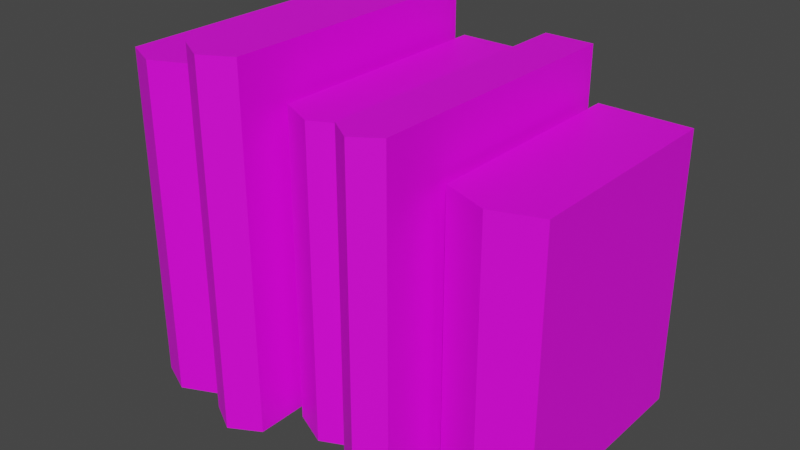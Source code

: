 # Source: books.blend  (saved by Blender 2.81.16; exported with 4.5.12 LTS)
import bpy
from mathutils import Matrix  # noqa: F401  (used for matrix-valued properties, if any)

bpy.ops.wm.read_factory_settings(use_empty=True)
scene = bpy.context.scene
scene.name = 'Scene'

# ---- collections
col_collection = bpy.data.collections.new('Collection'); scene.collection.children.link(col_collection)

# ---- images (referenced by path relative to the original .blend; pixels are not part of the script)
import os
ASSET_DIR = os.environ.get("B2B_ASSET_DIR", "")  # directory of the original .blend (textures are referenced by path, not embedded)
HERE = os.path.dirname(os.path.abspath(__file__))  # packed textures are extracted next to this script under _unpacked/

def load_image(name, relpath, width, height, colorspace="sRGB"):
    """Load a texture the original file referenced (path relative to the .blend, or extracted next to this script)."""
    p = next((c for c in (os.path.join(HERE, relpath), os.path.join(ASSET_DIR, relpath)) if relpath and os.path.exists(c)), "")
    if p:
        img = bpy.data.images.load(p, check_existing=True)
        img.name = name
    else:  # same state as the original file: an image datablock whose file is absent (Cycles renders it pink)
        img = bpy.data.images.new(name, width, height)
        img.source = "FILE"
        img.filepath = "//" + (relpath or name)
    img.colorspace_settings.name = colorspace
    return img
img_book2_texture = load_image('book2_texture', 'textures/book2_texture.png', 1024, 1024, 'sRGB')
img_book3_texture = load_image('book3_texture', 'textures/book3_texture.png', 1024, 1024, 'sRGB')
img_book4_texture = load_image('book4_texture', 'textures/book4_texture.png', 1024, 1024, 'sRGB')
img_book5_texture = load_image('book5_texture', 'textures/book5_texture.png', 1024, 1024, 'sRGB')
img_book1_texture = load_image('book1_texture', 'textures/book1_texture.png', 1024, 1024, 'sRGB')

# ---- materials (node trees are filled in below, after node groups)
mat_material_002 = bpy.data.materials.new('Material.002')
mat_material_002.use_transparent_shadow = False
mat_material = bpy.data.materials.new('Material')
mat_material.use_transparent_shadow = False
mat_material_003 = bpy.data.materials.new('Material.003')
mat_material_003.use_transparent_shadow = False
mat_material_004 = bpy.data.materials.new('Material.004')
mat_material_004.use_transparent_shadow = False
mat_material_001 = bpy.data.materials.new('Material.001')
mat_material_001.use_transparent_shadow = False

# ---- material node trees
mat_material_002.use_nodes = True; mat_material_002.node_tree.nodes.clear()
_N = mat_material_002.node_tree.nodes; _L = mat_material_002.node_tree.links
n0 = _N.new('ShaderNodeOutputMaterial'); n0.name = 'Material Output'; n0.location = (300, 300)
n1 = _N.new('ShaderNodeBsdfPrincipled'); n1.name = 'Principled BSDF'; n1.location = (10, 300)
n1.distribution = 'GGX'
n1.subsurface_method = 'BURLEY'
n1.inputs[3].default_value = 1.45
n1.inputs[27].default_value = (0.0, 0.0, 0.0, 1.0)
n1.inputs[28].default_value = 1.0
n2 = _N.new('ShaderNodeTexImage'); n2.name = 'Image Texture'; n2.location = (-280, 280)
n2.image = img_book2_texture
_L.new(n1.outputs[0], n0.inputs[0])
_L.new(n2.outputs[0], n1.inputs[0])
n0.is_active_output = True
mat_material.use_nodes = True; mat_material.node_tree.nodes.clear()
_N = mat_material.node_tree.nodes; _L = mat_material.node_tree.links
n0 = _N.new('ShaderNodeOutputMaterial'); n0.name = 'Material Output'; n0.location = (300, 300)
n1 = _N.new('ShaderNodeBsdfPrincipled'); n1.name = 'Principled BSDF'; n1.location = (10, 300)
n1.distribution = 'GGX'
n1.subsurface_method = 'BURLEY'
n1.inputs[3].default_value = 1.45
n1.inputs[27].default_value = (0.0, 0.0, 0.0, 1.0)
n1.inputs[28].default_value = 1.0
n2 = _N.new('ShaderNodeTexImage'); n2.name = 'Image Texture'; n2.location = (-280, 280)
n2.image = img_book3_texture
_L.new(n1.outputs[0], n0.inputs[0])
_L.new(n2.outputs[0], n1.inputs[0])
n0.is_active_output = True
mat_material_003.use_nodes = True; mat_material_003.node_tree.nodes.clear()
_N = mat_material_003.node_tree.nodes; _L = mat_material_003.node_tree.links
n0 = _N.new('ShaderNodeOutputMaterial'); n0.name = 'Material Output'; n0.location = (300, 300)
n1 = _N.new('ShaderNodeBsdfPrincipled'); n1.name = 'Principled BSDF'; n1.location = (10, 300)
n1.distribution = 'GGX'
n1.subsurface_method = 'BURLEY'
n1.inputs[3].default_value = 1.45
n1.inputs[27].default_value = (0.0, 0.0, 0.0, 1.0)
n1.inputs[28].default_value = 1.0
n2 = _N.new('ShaderNodeTexImage'); n2.name = 'Image Texture'; n2.location = (-280, 280)
n2.image = img_book4_texture
_L.new(n1.outputs[0], n0.inputs[0])
_L.new(n2.outputs[0], n1.inputs[0])
n0.is_active_output = True
mat_material_004.use_nodes = True; mat_material_004.node_tree.nodes.clear()
_N = mat_material_004.node_tree.nodes; _L = mat_material_004.node_tree.links
n0 = _N.new('ShaderNodeOutputMaterial'); n0.name = 'Material Output'; n0.location = (300, 300)
n1 = _N.new('ShaderNodeBsdfPrincipled'); n1.name = 'Principled BSDF'; n1.location = (10, 300)
n1.distribution = 'GGX'
n1.subsurface_method = 'BURLEY'
n1.inputs[3].default_value = 1.45
n1.inputs[27].default_value = (0.0, 0.0, 0.0, 1.0)
n1.inputs[28].default_value = 1.0
n2 = _N.new('ShaderNodeTexImage'); n2.name = 'Image Texture'; n2.location = (-280, 280)
n2.image = img_book5_texture
_L.new(n1.outputs[0], n0.inputs[0])
_L.new(n2.outputs[0], n1.inputs[0])
n0.is_active_output = True
mat_material_001.use_nodes = True; mat_material_001.node_tree.nodes.clear()
_N = mat_material_001.node_tree.nodes; _L = mat_material_001.node_tree.links
n0 = _N.new('ShaderNodeOutputMaterial'); n0.name = 'Material Output'; n0.location = (300, 300)
n1 = _N.new('ShaderNodeBsdfPrincipled'); n1.name = 'Principled BSDF'; n1.location = (10, 300)
n1.distribution = 'GGX'
n1.subsurface_method = 'BURLEY'
n1.inputs[3].default_value = 1.45
n1.inputs[27].default_value = (0.0, 0.0, 0.0, 1.0)
n1.inputs[28].default_value = 1.0
n2 = _N.new('ShaderNodeTexImage'); n2.name = 'Image Texture'; n2.location = (-280, 280)
n2.image = img_book1_texture
_L.new(n1.outputs[0], n0.inputs[0])
_L.new(n2.outputs[0], n1.inputs[0])
n0.is_active_output = True

# ---- world
world_world = bpy.data.worlds.new('World'); scene.world = world_world
world_world.use_nodes = True; world_world.node_tree.nodes.clear()
_N = world_world.node_tree.nodes; _L = world_world.node_tree.links
n0 = _N.new('ShaderNodeOutputWorld'); n0.name = 'World Output'; n0.location = (300, 300)
n1 = _N.new('ShaderNodeBackground'); n1.name = 'Background'; n1.location = (10, 300)
n1.inputs[0].default_value = (0.05088, 0.05088, 0.05088, 1.0)
_L.new(n1.outputs[0], n0.inputs[0])
n0.is_active_output = True
world_world.color = (0.05088, 0.05088, 0.05088)
world_world.use_sun_shadow = False
world_world.sun_shadow_jitter_overblur = 0.0

# ---- meshes
me_cube_001 = bpy.data.meshes.new('Cube.001')
me_cube_001.from_pydata([(-0.9664, -1.0, -1.0), (-0.9664, -1.0, 1.0), (-0.9664, 0.5593, -1.0), (-0.9664, 0.5593, 1.0), (-0.6327, -1.0, -1.0), (-0.6327, -1.0, 1.0), (-0.6327, 0.5593, -1.0), (-0.6327, 0.5593, 1.0), (-0.7995, 0.5593, -1.0), (-0.7995, 0.5593, 1.0), (-0.7995, -1.093, -1.0), (-0.7995, -1.093, 1.0)], [], [(0, 1, 3, 2), (8, 9, 7, 6), (6, 7, 5, 4), (10, 11, 1, 0), (8, 6, 4, 10), (9, 3, 1, 11), (7, 9, 11, 5), (2, 8, 10, 0), (4, 5, 11, 10), (2, 3, 9, 8)])
_uv = me_cube_001.uv_layers.new(name='UVMap')
_uv.uv.foreach_set('vector', [0.375, 0.0, 0.625, 0.0, 0.625, 0.25, 0.375, 0.25, 0.375, 0.375, 0.625, 0.375, 0.625, 0.5, 0.375, 0.5, 0.375, 0.5, 0.625, 0.5, 0.625, 0.75, 0.375, 0.75, 0.375, 0.875, 0.625, 0.875, 0.625, 1.0, 0.375, 1.0, 0.25, 0.5, 0.375, 0.5, 0.375, 0.75, 0.25, 0.75, 0.75, 0.5, 0.875, 0.5, 0.875, 0.75, 0.75, 0.75, 0.625, 0.5, 0.75, 0.5, 0.75, 0.75, 0.625, 0.75, 0.125, 0.5, 0.25, 0.5, 0.25, 0.75, 0.125, 0.75, 0.375, 0.75, 0.625, 0.75, 0.625, 0.875, 0.375, 0.875, 0.375, 0.25, 0.625, 0.25, 0.625, 0.375, 0.375, 0.375])
me_cube_001.materials.append(mat_material_002)
me_cube_001.use_remesh_fix_poles = True
me_cube_001.use_remesh_preserve_attributes = False
me_cube_001.use_mirror_vertex_groups = False
me_cube_001.update()
me_cube_002 = bpy.data.meshes.new('Cube.002')
me_cube_002.from_pydata([(-1.0, -1.0, -1.0), (-1.0, -1.0, 0.7376), (-1.0, 0.3301, -1.0), (-1.0, 0.3301, 0.7376), (-0.5991, -1.0, -1.0), (-0.5991, -1.0, 0.7376), (-0.5991, 0.3301, -1.0), (-0.5991, 0.3301, 0.7376), (-0.7995, 0.3301, -1.0), (-0.7995, 0.3301, 0.7376), (-0.7995, -1.093, -1.0), (-0.7995, -1.093, 0.7376)], [], [(0, 1, 3, 2), (8, 9, 7, 6), (6, 7, 5, 4), (10, 11, 1, 0), (8, 6, 4, 10), (9, 3, 1, 11), (7, 9, 11, 5), (2, 8, 10, 0), (4, 5, 11, 10), (2, 3, 9, 8)])
_uv = me_cube_002.uv_layers.new(name='UVMap')
_uv.uv.foreach_set('vector', [0.375, 0.0, 0.625, 0.0, 0.625, 0.25, 0.375, 0.25, 0.375, 0.375, 0.625, 0.375, 0.625, 0.5, 0.375, 0.5, 0.375, 0.5, 0.625, 0.5, 0.625, 0.75, 0.375, 0.75, 0.375, 0.875, 0.625, 0.875, 0.625, 1.0, 0.375, 1.0, 0.25, 0.5, 0.375, 0.5, 0.375, 0.75, 0.25, 0.75, 0.75, 0.5, 0.875, 0.5, 0.875, 0.75, 0.75, 0.75, 0.625, 0.5, 0.75, 0.5, 0.75, 0.75, 0.625, 0.75, 0.125, 0.5, 0.25, 0.5, 0.25, 0.75, 0.125, 0.75, 0.375, 0.75, 0.625, 0.75, 0.625, 0.875, 0.375, 0.875, 0.375, 0.25, 0.625, 0.25, 0.625, 0.375, 0.375, 0.375])
me_cube_002.materials.append(mat_material)
me_cube_002.use_remesh_fix_poles = True
me_cube_002.use_remesh_preserve_attributes = False
me_cube_002.use_mirror_vertex_groups = False
me_cube_002.update()
me_cube_003 = bpy.data.meshes.new('Cube.003')
me_cube_003.from_pydata([(-0.9372, -1.0, -1.0), (-0.9372, -1.0, 0.8478), (-0.9372, 0.5593, -1.0), (-0.9372, 0.5593, 0.8478), (-0.6619, -1.0, -1.0), (-0.6619, -1.0, 0.8478), (-0.6619, 0.5593, -1.0), (-0.6619, 0.5593, 0.8478), (-0.7995, 0.5593, -1.0), (-0.7995, 0.5593, 0.8478), (-0.7995, -1.093, -1.0), (-0.7995, -1.093, 0.8478)], [], [(0, 1, 3, 2), (8, 9, 7, 6), (6, 7, 5, 4), (10, 11, 1, 0), (8, 6, 4, 10), (9, 3, 1, 11), (7, 9, 11, 5), (2, 8, 10, 0), (4, 5, 11, 10), (2, 3, 9, 8)])
_uv = me_cube_003.uv_layers.new(name='UVMap')
_uv.uv.foreach_set('vector', [0.375, 0.0, 0.625, 0.0, 0.625, 0.25, 0.375, 0.25, 0.375, 0.375, 0.625, 0.375, 0.625, 0.5, 0.375, 0.5, 0.375, 0.5, 0.625, 0.5, 0.625, 0.75, 0.375, 0.75, 0.375, 0.875, 0.625, 0.875, 0.625, 1.0, 0.375, 1.0, 0.25, 0.5, 0.375, 0.5, 0.375, 0.75, 0.25, 0.75, 0.75, 0.5, 0.875, 0.5, 0.875, 0.75, 0.75, 0.75, 0.625, 0.5, 0.75, 0.5, 0.75, 0.75, 0.625, 0.75, 0.125, 0.5, 0.25, 0.5, 0.25, 0.75, 0.125, 0.75, 0.375, 0.75, 0.625, 0.75, 0.625, 0.875, 0.375, 0.875, 0.375, 0.25, 0.625, 0.25, 0.625, 0.375, 0.375, 0.375])
me_cube_003.materials.append(mat_material_003)
me_cube_003.use_remesh_fix_poles = True
me_cube_003.use_remesh_preserve_attributes = False
me_cube_003.use_mirror_vertex_groups = False
me_cube_003.update()
me_cube_004 = bpy.data.meshes.new('Cube.004')
me_cube_004.from_pydata([(-1.059, -1.0, -1.0), (-1.059, -1.0, 0.5528), (-1.059, 0.2374, -1.0), (-1.059, 0.2374, 0.5528), (-0.5402, -1.0, -1.0), (-0.5402, -1.0, 0.5528), (-0.5402, 0.2374, -1.0), (-0.5402, 0.2374, 0.5528), (-0.7995, 0.2374, -1.0), (-0.7995, 0.2374, 0.5528), (-0.7995, -1.093, -1.0), (-0.7995, -1.093, 0.5528)], [], [(0, 1, 3, 2), (8, 9, 7, 6), (6, 7, 5, 4), (10, 11, 1, 0), (8, 6, 4, 10), (9, 3, 1, 11), (7, 9, 11, 5), (2, 8, 10, 0), (4, 5, 11, 10), (2, 3, 9, 8)])
_uv = me_cube_004.uv_layers.new(name='UVMap')
_uv.uv.foreach_set('vector', [0.375, 0.0, 0.625, 0.0, 0.625, 0.25, 0.375, 0.25, 0.375, 0.375, 0.625, 0.375, 0.625, 0.5, 0.375, 0.5, 0.375, 0.5, 0.625, 0.5, 0.625, 0.75, 0.375, 0.75, 0.375, 0.875, 0.625, 0.875, 0.625, 1.0, 0.375, 1.0, 0.25, 0.5, 0.375, 0.5, 0.375, 0.75, 0.25, 0.75, 0.75, 0.5, 0.875, 0.5, 0.875, 0.75, 0.75, 0.75, 0.625, 0.5, 0.75, 0.5, 0.75, 0.75, 0.625, 0.75, 0.125, 0.5, 0.25, 0.5, 0.25, 0.75, 0.125, 0.75, 0.375, 0.75, 0.625, 0.75, 0.625, 0.875, 0.375, 0.875, 0.375, 0.25, 0.625, 0.25, 0.625, 0.375, 0.375, 0.375])
me_cube_004.materials.append(mat_material_004)
me_cube_004.use_remesh_fix_poles = True
me_cube_004.use_remesh_preserve_attributes = False
me_cube_004.use_mirror_vertex_groups = False
me_cube_004.update()
me_cube_005 = bpy.data.meshes.new('Cube.005')
me_cube_005.from_pydata([(-0.9922, -1.0, -1.0), (-0.9922, -1.0, 0.8565), (-0.9922, 0.4795, -1.0), (-0.9922, 0.4795, 0.8565), (-0.6069, -1.0, -1.0), (-0.6069, -1.0, 0.8565), (-0.6069, 0.4795, -1.0), (-0.6069, 0.4795, 0.8565), (-0.7995, 0.4795, -1.0), (-0.7995, 0.4795, 0.8565), (-0.7995, -1.088, -1.0), (-0.7995, -1.088, 0.8565)], [], [(0, 1, 3, 2), (8, 9, 7, 6), (6, 7, 5, 4), (10, 11, 1, 0), (8, 6, 4, 10), (9, 3, 1, 11), (7, 9, 11, 5), (2, 8, 10, 0), (4, 5, 11, 10), (2, 3, 9, 8)])
_uv = me_cube_005.uv_layers.new(name='UVMap')
_uv.uv.foreach_set('vector', [0.375, 0.0, 0.625, 0.0, 0.625, 0.25, 0.375, 0.25, 0.375, 0.375, 0.625, 0.375, 0.625, 0.5, 0.375, 0.5, 0.375, 0.5, 0.625, 0.5, 0.625, 0.75, 0.375, 0.75, 0.375, 0.875, 0.625, 0.875, 0.625, 1.0, 0.375, 1.0, 0.25, 0.5, 0.375, 0.5, 0.375, 0.75, 0.25, 0.75, 0.75, 0.5, 0.875, 0.5, 0.875, 0.75, 0.75, 0.75, 0.625, 0.5, 0.75, 0.5, 0.75, 0.75, 0.625, 0.75, 0.125, 0.5, 0.25, 0.5, 0.25, 0.75, 0.125, 0.75, 0.375, 0.75, 0.625, 0.75, 0.625, 0.875, 0.375, 0.875, 0.375, 0.25, 0.625, 0.25, 0.625, 0.375, 0.375, 0.375])
me_cube_005.materials.append(mat_material_001)
me_cube_005.use_remesh_fix_poles = True
me_cube_005.use_remesh_preserve_attributes = False
me_cube_005.use_mirror_vertex_groups = False
me_cube_005.update()

# ---- objects
ob_book2 = bpy.data.objects.new('book2', me_cube_001)
ob_book3 = bpy.data.objects.new('book3', me_cube_002)
ob_book4 = bpy.data.objects.new('book4', me_cube_003)
ob_book5 = bpy.data.objects.new('book5', me_cube_004)
ob_book1 = bpy.data.objects.new('book1', me_cube_005)

# ---- transforms, parenting, visibility, modifiers, constraints
ob_book2.location = (0.0, 0.0, 0.0)
ob_book2.lineart.crease_threshold = 0.0
ob_book3.location = (0.433, 0.2228, 0.0)
ob_book3.lineart.crease_threshold = 0.0
ob_book4.location = (0.8722, 0.0, 0.0)
ob_book4.lineart.crease_threshold = 0.0
ob_book5.location = (1.326, 0.3198, 0.0)
ob_book5.lineart.crease_threshold = 0.0
ob_book1.location = (-0.4544, 0.07876, 0.0)
ob_book1.lineart.crease_threshold = 0.0

# ---- collection membership
col_collection.objects.link(ob_book2)
col_collection.objects.link(ob_book3)
col_collection.objects.link(ob_book4)
col_collection.objects.link(ob_book5)
col_collection.objects.link(ob_book1)

# ---- scene / render settings (as saved in the file)
scene.frame_start = 1; scene.frame_end = 250; scene.frame_set(1)
scene.render.engine = 'BLENDER_EEVEE_NEXT'
scene.cycles.use_denoising = False
scene.cycles.samples = 128
scene.cycles.sampling_pattern = 'TABULATED_SOBOL'
scene.cycles.use_adaptive_sampling = False
scene.cycles.use_light_tree = False
scene.view_settings.view_transform = 'Filmic'
bpy.context.view_layer.update()

# ---- added for rendering (the .blend has no active camera and no usable light): camera, sun
cam_auto = bpy.data.cameras.new('AutoCamera')
cam_auto.lens = 50.0
cam_auto.sensor_width = 36.0
cam_auto.clip_end = 1000.0
ob_auto_camera = bpy.data.objects.new('AutoCamera', cam_auto)
scene.collection.objects.link(ob_auto_camera)
ob_auto_camera.location = (2.83636, -4.067, 2.53337)
ob_auto_camera.rotation_euler = (1.09748, -7.21219e-08, 0.694738)
scene.camera = ob_auto_camera
light_auto_sun = bpy.data.lights.new('AutoSun', 'SUN')
light_auto_sun.energy = 3.0
light_auto_sun.angle = 0.0523599
ob_auto_sun = bpy.data.objects.new('AutoSun', light_auto_sun)
scene.collection.objects.link(ob_auto_sun)
ob_auto_sun.rotation_euler = (0.872665, 0.174533, 0.523599)
bpy.context.view_layer.update()

